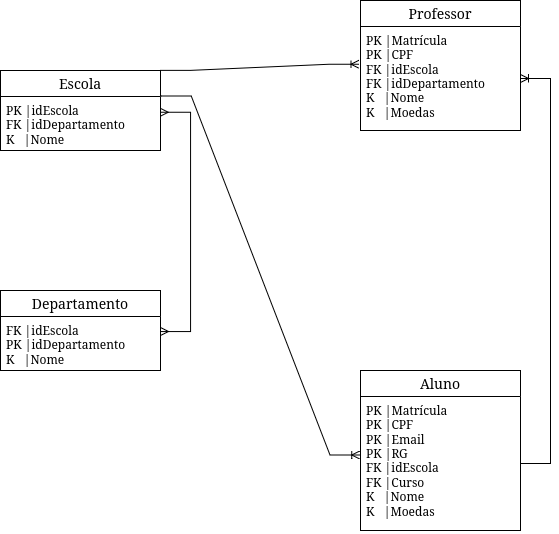

The diagram above was exported from draw.io. Its source (the exported page's mxGraphModel, read from the mxfile embedded in the PNG):
<mxGraphModel dx="1091" dy="612" grid="1" gridSize="10" guides="1" tooltips="1" connect="1" arrows="1" fold="1" page="1" pageScale="1" pageWidth="850" pageHeight="1100" math="0" shadow="0">
  <root>
    <mxCell id="0" />
    <mxCell id="1" parent="0" />
    <mxCell id="Ut9Uf4mP7IDrT-dhuNc6-15" value="Aluno" style="swimlane;fontStyle=0;childLayout=stackLayout;horizontal=1;startSize=26;horizontalStack=0;resizeParent=1;resizeParentMax=0;resizeLast=0;collapsible=1;marginBottom=0;align=center;fontSize=14;" vertex="1" parent="1">
      <mxGeometry x="550" y="560" width="160" height="160" as="geometry" />
    </mxCell>
    <mxCell id="Ut9Uf4mP7IDrT-dhuNc6-16" value="PK |Matrícula&lt;br&gt;PK |CPF&lt;br&gt;PK |Email&lt;br&gt;PK |RG&lt;br&gt;FK |idEscola&lt;br&gt;FK |Curso&lt;br&gt;&lt;div&gt;K&amp;nbsp;&amp;nbsp; |Nome&lt;/div&gt;&lt;div&gt;K&amp;nbsp;&amp;nbsp; |Moedas&lt;/div&gt;&lt;div&gt;&lt;br&gt;&lt;/div&gt;" style="text;strokeColor=none;fillColor=none;spacingLeft=4;spacingRight=4;overflow=hidden;rotatable=0;points=[[0,0.5],[1,0.5]];portConstraint=eastwest;fontSize=12;whiteSpace=wrap;html=1;" vertex="1" parent="Ut9Uf4mP7IDrT-dhuNc6-15">
      <mxGeometry y="26" width="160" height="134" as="geometry" />
    </mxCell>
    <mxCell id="Ut9Uf4mP7IDrT-dhuNc6-19" value="Professor" style="swimlane;fontStyle=0;childLayout=stackLayout;horizontal=1;startSize=26;horizontalStack=0;resizeParent=1;resizeParentMax=0;resizeLast=0;collapsible=1;marginBottom=0;align=center;fontSize=14;" vertex="1" parent="1">
      <mxGeometry x="550" y="190" width="160" height="130" as="geometry" />
    </mxCell>
    <mxCell id="Ut9Uf4mP7IDrT-dhuNc6-20" value="PK |Matrícula&lt;br&gt;PK |CPF&lt;br&gt;FK |idEscola&lt;br&gt;FK |idDepartamento&lt;br&gt;&lt;div&gt;K&amp;nbsp;&amp;nbsp; |Nome&lt;/div&gt;&lt;div&gt;&lt;div&gt;K&amp;nbsp;&amp;nbsp; |Moedas&lt;/div&gt;&lt;br&gt;&lt;/div&gt;&lt;div&gt;&lt;br&gt;&lt;/div&gt;" style="text;strokeColor=none;fillColor=none;spacingLeft=4;spacingRight=4;overflow=hidden;rotatable=0;points=[[0,0.5],[1,0.5]];portConstraint=eastwest;fontSize=12;whiteSpace=wrap;html=1;" vertex="1" parent="Ut9Uf4mP7IDrT-dhuNc6-19">
      <mxGeometry y="26" width="160" height="104" as="geometry" />
    </mxCell>
    <mxCell id="Ut9Uf4mP7IDrT-dhuNc6-21" value="Escola" style="swimlane;fontStyle=0;childLayout=stackLayout;horizontal=1;startSize=26;horizontalStack=0;resizeParent=1;resizeParentMax=0;resizeLast=0;collapsible=1;marginBottom=0;align=center;fontSize=14;" vertex="1" parent="1">
      <mxGeometry x="190" y="260" width="160" height="80" as="geometry">
        <mxRectangle x="140" y="380" width="100" height="30" as="alternateBounds" />
      </mxGeometry>
    </mxCell>
    <mxCell id="Ut9Uf4mP7IDrT-dhuNc6-22" value="PK |idEscola&lt;br&gt;FK |idDepartamento&lt;br&gt;K&amp;nbsp;&amp;nbsp; |Nome&lt;div&gt;&lt;br&gt;&lt;/div&gt;" style="text;strokeColor=none;fillColor=none;spacingLeft=4;spacingRight=4;overflow=hidden;rotatable=0;points=[[0,0.5],[1,0.5]];portConstraint=eastwest;fontSize=12;whiteSpace=wrap;html=1;" vertex="1" parent="Ut9Uf4mP7IDrT-dhuNc6-21">
      <mxGeometry y="26" width="160" height="54" as="geometry" />
    </mxCell>
    <mxCell id="Ut9Uf4mP7IDrT-dhuNc6-23" value="Departamento" style="swimlane;fontStyle=0;childLayout=stackLayout;horizontal=1;startSize=26;horizontalStack=0;resizeParent=1;resizeParentMax=0;resizeLast=0;collapsible=1;marginBottom=0;align=center;fontSize=14;" vertex="1" parent="1">
      <mxGeometry x="190" y="480" width="160" height="80" as="geometry">
        <mxRectangle x="140" y="380" width="100" height="30" as="alternateBounds" />
      </mxGeometry>
    </mxCell>
    <mxCell id="Ut9Uf4mP7IDrT-dhuNc6-24" value="FK |idEscola&lt;br&gt;PK |idDepartamento&lt;br&gt;K&amp;nbsp;&amp;nbsp; |Nome&lt;div&gt;&lt;br&gt;&lt;/div&gt;" style="text;strokeColor=none;fillColor=none;spacingLeft=4;spacingRight=4;overflow=hidden;rotatable=0;points=[[0,0.5],[1,0.5]];portConstraint=eastwest;fontSize=12;whiteSpace=wrap;html=1;" vertex="1" parent="Ut9Uf4mP7IDrT-dhuNc6-23">
      <mxGeometry y="26" width="160" height="54" as="geometry" />
    </mxCell>
    <mxCell id="Ut9Uf4mP7IDrT-dhuNc6-28" value="" style="edgeStyle=entityRelationEdgeStyle;fontSize=12;html=1;endArrow=ERmany;startArrow=ERmany;rounded=0;exitX=0.478;exitY=0.012;exitDx=0;exitDy=0;exitPerimeter=0;entryX=0.998;entryY=0.29;entryDx=0;entryDy=0;entryPerimeter=0;" edge="1" parent="1" target="Ut9Uf4mP7IDrT-dhuNc6-22">
      <mxGeometry width="100" height="100" relative="1" as="geometry">
        <mxPoint x="349.9999999999999" y="520.96" as="sourcePoint" />
        <mxPoint x="573.52" y="440" as="targetPoint" />
        <Array as="points">
          <mxPoint x="353.52" y="430" />
          <mxPoint x="563.52" y="520" />
        </Array>
      </mxGeometry>
    </mxCell>
    <mxCell id="Ut9Uf4mP7IDrT-dhuNc6-29" value="" style="edgeStyle=entityRelationEdgeStyle;fontSize=12;html=1;endArrow=ERoneToMany;rounded=0;exitX=1;exitY=0.5;exitDx=0;exitDy=0;entryX=1;entryY=0.5;entryDx=0;entryDy=0;" edge="1" parent="1" source="Ut9Uf4mP7IDrT-dhuNc6-16" target="Ut9Uf4mP7IDrT-dhuNc6-20">
      <mxGeometry width="100" height="100" relative="1" as="geometry">
        <mxPoint x="510" y="490" as="sourcePoint" />
        <mxPoint x="610" y="390" as="targetPoint" />
      </mxGeometry>
    </mxCell>
    <mxCell id="Ut9Uf4mP7IDrT-dhuNc6-30" value="" style="edgeStyle=entityRelationEdgeStyle;fontSize=12;html=1;endArrow=ERoneToMany;rounded=0;exitX=1;exitY=0;exitDx=0;exitDy=0;entryX=-0.009;entryY=0.364;entryDx=0;entryDy=0;entryPerimeter=0;" edge="1" parent="1" source="Ut9Uf4mP7IDrT-dhuNc6-21" target="Ut9Uf4mP7IDrT-dhuNc6-20">
      <mxGeometry width="100" height="100" relative="1" as="geometry">
        <mxPoint x="430" y="350" as="sourcePoint" />
        <mxPoint x="530" y="250" as="targetPoint" />
        <Array as="points">
          <mxPoint x="370" y="260" />
        </Array>
      </mxGeometry>
    </mxCell>
    <mxCell id="Ut9Uf4mP7IDrT-dhuNc6-31" value="" style="edgeStyle=entityRelationEdgeStyle;fontSize=12;html=1;endArrow=ERoneToMany;rounded=0;exitX=1.004;exitY=-0.011;exitDx=0;exitDy=0;exitPerimeter=0;entryX=-0.004;entryY=0.436;entryDx=0;entryDy=0;entryPerimeter=0;" edge="1" parent="1" source="Ut9Uf4mP7IDrT-dhuNc6-22" target="Ut9Uf4mP7IDrT-dhuNc6-16">
      <mxGeometry width="100" height="100" relative="1" as="geometry">
        <mxPoint x="159.99999999999994" y="339.996" as="sourcePoint" />
        <mxPoint x="151.92000000000002" y="631.63" as="targetPoint" />
        <Array as="points">
          <mxPoint x="180" y="450" />
          <mxPoint x="101.92" y="421.63" />
          <mxPoint x="150" y="630" />
        </Array>
      </mxGeometry>
    </mxCell>
  </root>
</mxGraphModel>